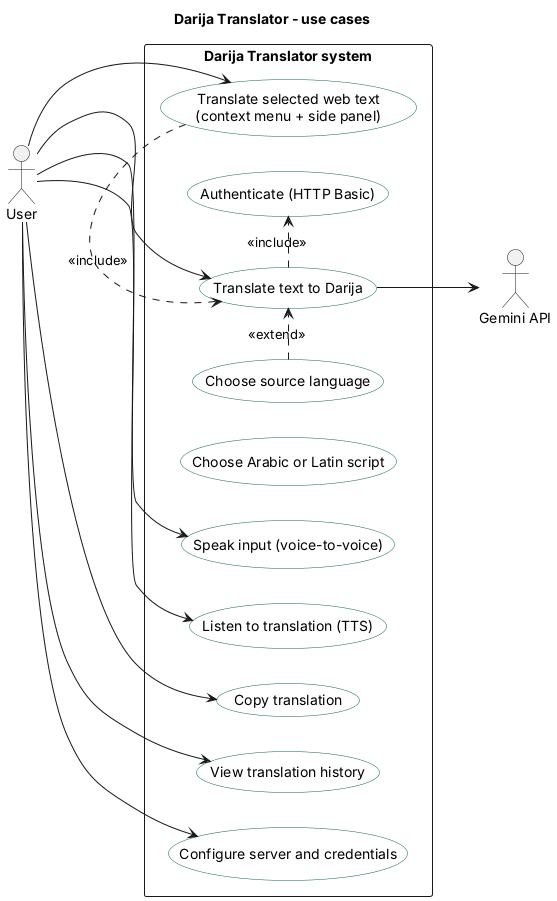

The diagram above was rendered by PlantUML. Its source (embedded in the PNG):
@startuml use-case-diagram
title Darija Translator - use cases
left to right direction
skinparam shadowing false
skinparam usecase {
  BackgroundColor #FFFFFF
  BorderColor #0f625c
}
actor User
actor "Gemini API" as gemini
rectangle "Darija Translator system" {
  usecase "Translate text to Darija" as UC1
  usecase "Translate selected web text\n(context menu + side panel)" as UC2
  usecase "Choose source language" as UC3
  usecase "Choose Arabic or Latin script" as UC4
  usecase "Speak input (voice-to-voice)" as UC5
  usecase "Listen to translation (TTS)" as UC6
  usecase "Copy translation" as UC7
  usecase "View translation history" as UC8
  usecase "Configure server and credentials" as UC9
  usecase "Authenticate (HTTP Basic)" as UC10
}
User --> UC1
User --> UC2
User --> UC5
User --> UC6
User --> UC7
User --> UC8
User --> UC9
UC2 .> UC1 : <<include>>
UC5 .> UC1 : <<include>>
UC1 .> UC10 : <<include>>
UC3 .> UC1 : <<extend>>
UC4 .> UC1 : <<extend>>
UC1 --> gemini
@enduml